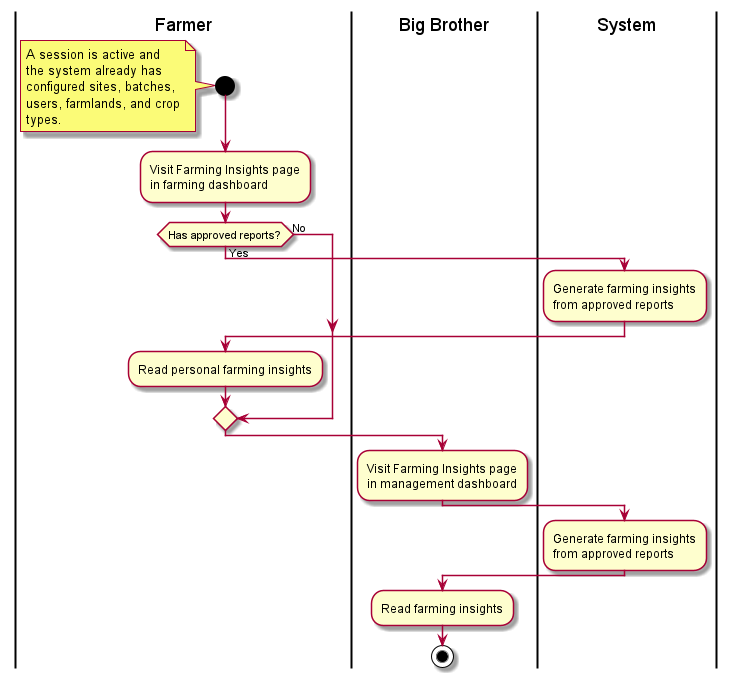

The diagram above was rendered by PlantUML. Its source (embedded in the PNG):
@startuml

|Farmer|
|Big Brother|
|System|

|Farmer|
start
note left
    A session is active and
    the system already has
    configured sites, batches,
    users, farmlands, and crop
    types.
endnote

|Farmer|
:Visit Farming Insights page
in farming dashboard;

if (Has approved reports?) then (Yes)
    |System|
    :Generate farming insights
    from approved reports;

    |Farmer|
    :Read personal farming insights;
else (No)
endif

|Big Brother|
:Visit Farming Insights page
in management dashboard;

|System|
:Generate farming insights
from approved reports;

|Big Brother|
:Read farming insights;

stop

@enduml